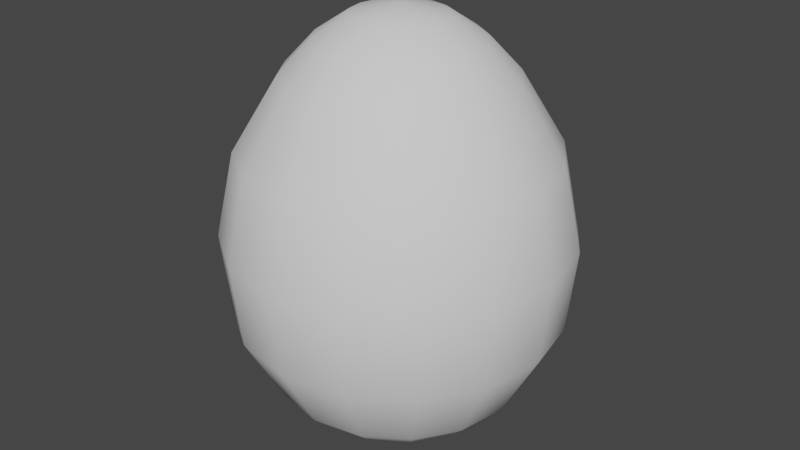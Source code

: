 # Source: Egg01.blend  (saved by Blender 2.90.8; exported with 4.5.12 LTS)
import bpy
from mathutils import Matrix  # noqa: F401  (used for matrix-valued properties, if any)

bpy.ops.wm.read_factory_settings(use_empty=True)
scene = bpy.context.scene
scene.name = 'Scene'

# ---- collections
col_collection = bpy.data.collections.new('Collection'); scene.collection.children.link(col_collection)

# ---- world
world_world = bpy.data.worlds.new('World'); scene.world = world_world
world_world.use_nodes = True; world_world.node_tree.nodes.clear()
_N = world_world.node_tree.nodes; _L = world_world.node_tree.links
n0 = _N.new('ShaderNodeOutputWorld'); n0.name = 'World Output'; n0.location = (300, 300)
n1 = _N.new('ShaderNodeBackground'); n1.name = 'Background'; n1.location = (10, 300)
n1.inputs[0].default_value = (0.05088, 0.05088, 0.05088, 1.0)
_L.new(n1.outputs[0], n0.inputs[0])
n0.is_active_output = True
world_world.color = (0.05088, 0.05088, 0.05088)
world_world.use_sun_shadow = False
world_world.sun_shadow_jitter_overblur = 0.0

# ---- meshes
me_sphere = bpy.data.meshes.new('Sphere')
me_sphere.from_pydata([(-1.085e-08, 0.2168, 0.3399), (-1.131e-08, 0.302, 0.2001), (-1.062e-08, 0.3208, -0.1298), (-1.22e-08, 0.08815, -0.3724), (0.03472, 0.08382, 0.4485), (0.08295, 0.2003, 0.3399), (0.1156, 0.279, 0.2001), (0.1293, 0.3122, 0.03512), (0.1228, 0.2964, -0.1298), (0.0936, 0.226, -0.2697), (0.03373, 0.08144, -0.3724), (0.06415, 0.06415, 0.4485), (0.1533, 0.1533, 0.3399), (0.2136, 0.2136, 0.2001), (0.2389, 0.2389, 0.03512), (0.2269, 0.2269, -0.1298), (0.1729, 0.1729, -0.2697), (0.06233, 0.06233, -0.3724), (0.08382, 0.03472, 0.4485), (0.2003, 0.08295, 0.3399), (0.279, 0.1156, 0.2001), (0.3122, 0.1293, 0.03512), (0.2964, 0.1228, -0.1298), (0.226, 0.0936, -0.2697), (0.08144, 0.03373, -0.3724), (0.09072, -2.886e-08, 0.4485), (0.2168, -4.793e-08, 0.3399), (0.302, -7.048e-08, 0.2001), (0.3379, -7.263e-08, 0.03512), (0.3208, -7.467e-08, -0.1298), (0.2446, -5.359e-08, -0.2697), (0.08815, -4.409e-08, -0.3724), (0.08382, -0.03472, 0.4485), (0.2003, -0.08295, 0.3399), (0.279, -0.1156, 0.2001), (0.3122, -0.1293, 0.03512), (0.2964, -0.1228, -0.1298), (0.226, -0.0936, -0.2697), (0.08144, -0.03373, -0.3724), (0.06415, -0.06415, 0.4485), (0.1533, -0.1533, 0.3399), (0.2136, -0.2136, 0.2001), (0.2389, -0.2389, 0.03512), (0.2269, -0.2269, -0.1298), (0.1729, -0.1729, -0.2697), (0.06233, -0.06233, -0.3724), (0.03472, -0.08382, 0.4485), (0.08295, -0.2003, 0.3399), (0.1156, -0.279, 0.2001), (0.1293, -0.3122, 0.03512), (0.1228, -0.2964, -0.1298), (0.0936, -0.226, -0.2697), (0.03373, -0.08144, -0.3724), (-2.739e-08, -0.09072, 0.4485), (-9.251e-08, -0.2168, 0.3399), (-1.081e-07, -0.302, 0.2001), (-1.207e-07, -0.3379, 0.03512), (-1.135e-07, -0.3208, -0.1298), (-1.028e-07, -0.2446, -0.2697), (-4.954e-08, -0.08815, -0.3724), (-0.03472, -0.08382, 0.4485), (-0.08295, -0.2003, 0.3399), (-0.1156, -0.279, 0.2001), (-0.1293, -0.3122, 0.03512), (-0.1228, -0.2964, -0.1298), (-0.0936, -0.226, -0.2697), (-0.03373, -0.08144, -0.3724), (-0.06415, -0.06415, 0.4485), (-0.1533, -0.1533, 0.3399), (-0.2136, -0.2136, 0.2001), (-0.2389, -0.2389, 0.03512), (-0.2269, -0.2269, -0.1298), (-0.1729, -0.1729, -0.2697), (-0.06233, -0.06233, -0.3724), (-0.08382, -0.03472, 0.4485), (-0.2003, -0.08295, 0.3399), (-0.279, -0.1156, 0.2001), (-0.3122, -0.1293, 0.03512), (-0.2964, -0.1228, -0.1298), (-0.226, -0.0936, -0.2697), (-0.08144, -0.03373, -0.3724), (-0.09072, -6.01e-10, 0.4485), (-0.2168, 7.997e-08, 0.3399), (-0.302, 9.514e-08, 0.2001), (-0.3379, 1.288e-07, 0.03512), (-0.3208, 1.013e-07, -0.1298), (-0.2446, 9.073e-08, -0.2697), (-0.08815, 2.113e-08, -0.3724), (-0.08382, 0.03472, 0.4485), (-0.2003, 0.08295, 0.3399), (-0.279, 0.1156, 0.2001), (-0.3122, 0.1293, 0.03512), (-0.2964, 0.1228, -0.1298), (-0.226, 0.0936, -0.2697), (-0.08144, 0.03373, -0.3724), (-0.06415, 0.06415, 0.4485), (-0.1533, 0.1533, 0.3399), (-0.2136, 0.2136, 0.2001), (-0.2389, 0.2389, 0.03512), (-0.2269, 0.2269, -0.1298), (-0.1729, 0.1729, -0.2697), (-0.06233, 0.06233, -0.3724), (-0.03472, 0.08382, 0.4485), (-0.08295, 0.2003, 0.3399), (-0.1156, 0.279, 0.2001), (-0.1293, 0.3122, 0.03512), (-0.1228, 0.2964, -0.1298), (-0.0936, 0.226, -0.2697), (-0.03373, 0.08144, -0.3724), (-1.075e-08, -7.556e-08, 0.4672), (1.5e-08, 0.09072, 0.4485), (2.116e-07, 0.3379, 0.03512), (1.394e-07, 0.2446, -0.2697), (-1.083e-08, -2.637e-08, -0.3865), (0.07432, 0.1794, -0.3164), (0.1373, 0.1373, -0.3164), (0.1794, 0.07432, -0.3164), (0.1942, -5.647e-08, -0.3164), (0.1794, -0.07432, -0.3164), (0.1373, -0.1373, -0.3164), (0.07432, -0.1794, -0.3164), (-8.71e-08, -0.1942, -0.3164), (-0.07432, -0.1794, -0.3164), (-0.1373, -0.1373, -0.3164), (-0.1794, -0.07432, -0.3164), (-0.1942, 6.729e-08, -0.3164), (-0.1794, 0.07432, -0.3164), (-0.1373, 0.1373, -0.3164), (-0.07432, 0.1794, -0.3164), (7.051e-08, 0.1942, -0.3164), (0.05813, 0.1403, -0.3444), (0.1074, 0.1074, -0.3444), (0.1403, 0.05813, -0.3444), (0.1519, -5.314e-08, -0.3444), (0.1403, -0.05813, -0.3444), (0.1074, -0.1074, -0.3444), (0.05813, -0.1403, -0.3444), (-7.244e-08, -0.1519, -0.3444), (-0.05813, -0.1403, -0.3444), (-0.1074, -0.1074, -0.3444), (-0.1403, -0.05813, -0.3444), (-0.1519, 4.853e-08, -0.3444), (-0.1403, 0.05813, -0.3444), (-0.1074, 0.1074, -0.3444), (-0.05813, 0.1403, -0.3444), (3.244e-08, 0.1519, -0.3444), (0.06, 0.1449, 0.4041), (0.1109, 0.1109, 0.4041), (0.1449, 0.06, 0.4041), (0.1568, -3.697e-08, 0.4041), (0.1449, -0.06, 0.4041), (0.1109, -0.1109, 0.4041), (0.06, -0.1449, 0.4041), (-4.99e-08, -0.1568, 0.4041), (-0.06, -0.1449, 0.4041), (-0.1109, -0.1109, 0.4041), (-0.1449, -0.06, 0.4041), (-0.1568, 2.532e-08, 0.4041), (-0.1449, 0.06, 0.4041), (-0.1109, 0.1109, 0.4041), (-0.06, 0.1449, 0.4041), (1.9e-08, 0.1568, 0.4041)], [], [(129, 112, 9, 114), (2, 111, 7, 8), (1, 0, 5, 6), (110, 109, 4), (113, 3, 10), (112, 2, 8, 9), (111, 1, 6, 7), (161, 110, 4, 146), (4, 109, 11), (113, 10, 17), (9, 8, 15, 16), (7, 6, 13, 14), (146, 4, 11, 147), (114, 9, 16, 115), (8, 7, 14, 15), (6, 5, 12, 13), (16, 15, 22, 23), (14, 13, 20, 21), (147, 11, 18, 148), (115, 16, 23, 116), (15, 14, 21, 22), (13, 12, 19, 20), (11, 109, 18), (113, 17, 24), (116, 23, 30, 117), (22, 21, 28, 29), (20, 19, 26, 27), (18, 109, 25), (113, 24, 31), (23, 22, 29, 30), (21, 20, 27, 28), (148, 18, 25, 149), (29, 28, 35, 36), (27, 26, 33, 34), (25, 109, 32), (113, 31, 38), (30, 29, 36, 37), (28, 27, 34, 35), (149, 25, 32, 150), (117, 30, 37, 118), (113, 38, 45), (37, 36, 43, 44), (35, 34, 41, 42), (150, 32, 39, 151), (118, 37, 44, 119), (36, 35, 42, 43), (34, 33, 40, 41), (32, 109, 39), (42, 41, 48, 49), (151, 39, 46, 152), (119, 44, 51, 120), (43, 42, 49, 50), (41, 40, 47, 48), (39, 109, 46), (113, 45, 52), (44, 43, 50, 51), (120, 51, 58, 121), (50, 49, 56, 57), (48, 47, 54, 55), (46, 109, 53), (113, 52, 59), (51, 50, 57, 58), (49, 48, 55, 56), (152, 46, 53, 153), (55, 54, 61, 62), (53, 109, 60), (113, 59, 66), (58, 57, 64, 65), (56, 55, 62, 63), (153, 53, 60, 154), (121, 58, 65, 122), (57, 56, 63, 64), (113, 66, 73), (65, 64, 71, 72), (63, 62, 69, 70), (154, 60, 67, 155), (122, 65, 72, 123), (64, 63, 70, 71), (62, 61, 68, 69), (60, 109, 67), (155, 67, 74, 156), (123, 72, 79, 124), (71, 70, 77, 78), (69, 68, 75, 76), (67, 109, 74), (113, 73, 80), (72, 71, 78, 79), (70, 69, 76, 77), (124, 79, 86, 125), (78, 77, 84, 85), (76, 75, 82, 83), (74, 109, 81), (113, 80, 87), (79, 78, 85, 86), (77, 76, 83, 84), (156, 74, 81, 157), (81, 109, 88), (113, 87, 94), (86, 85, 92, 93), (84, 83, 90, 91), (157, 81, 88, 158), (125, 86, 93, 126), (85, 84, 91, 92), (83, 82, 89, 90), (93, 92, 99, 100), (91, 90, 97, 98), (158, 88, 95, 159), (126, 93, 100, 127), (92, 91, 98, 99), (90, 89, 96, 97), (88, 109, 95), (113, 94, 101), (127, 100, 107, 128), (99, 98, 105, 106), (97, 96, 103, 104), (95, 109, 102), (113, 101, 108), (100, 99, 106, 107), (98, 97, 104, 105), (159, 95, 102, 160), (106, 105, 111, 2), (104, 103, 0, 1), (102, 109, 110), (113, 108, 3), (107, 106, 2, 112), (105, 104, 1, 111), (160, 102, 110, 161), (128, 107, 112, 129), (144, 128, 129, 145), (143, 127, 128, 144), (142, 126, 127, 143), (141, 125, 126, 142), (140, 124, 125, 141), (139, 123, 124, 140), (138, 122, 123, 139), (137, 121, 122, 138), (136, 120, 121, 137), (135, 119, 120, 136), (134, 118, 119, 135), (133, 117, 118, 134), (132, 116, 117, 133), (131, 115, 116, 132), (130, 114, 115, 131), (145, 129, 114, 130), (3, 145, 130, 10), (10, 130, 131, 17), (17, 131, 132, 24), (24, 132, 133, 31), (31, 133, 134, 38), (38, 134, 135, 45), (45, 135, 136, 52), (52, 136, 137, 59), (59, 137, 138, 66), (66, 138, 139, 73), (73, 139, 140, 80), (80, 140, 141, 87), (87, 141, 142, 94), (94, 142, 143, 101), (101, 143, 144, 108), (108, 144, 145, 3), (103, 160, 161, 0), (96, 159, 160, 103), (89, 158, 159, 96), (82, 157, 158, 89), (75, 156, 157, 82), (68, 155, 156, 75), (61, 154, 155, 68), (54, 153, 154, 61), (47, 152, 153, 54), (40, 151, 152, 47), (33, 150, 151, 40), (26, 149, 150, 33), (19, 148, 149, 26), (12, 147, 148, 19), (5, 146, 147, 12), (0, 161, 146, 5)])
me_sphere.polygons.foreach_set('use_smooth', [True] * 176)
_uv = me_sphere.uv_layers.new(name='UVMap')
_uv.uv.foreach_set('vector', [0.75, 0.1875, 0.75, 0.25, 0.6875, 0.25, 0.6875, 0.1875, 0.75, 0.375, 0.75, 0.5, 0.6875, 0.5, 0.6875, 0.375, 0.75, 0.625, 0.75, 0.75, 0.6875, 0.75, 0.6875, 0.625, 0.75, 0.875, 0.7188, 1.0, 0.6875, 0.875, 0.7188, 0.0, 0.75, 0.125, 0.6875, 0.125, 0.75, 0.25, 0.75, 0.375, 0.6875, 0.375, 0.6875, 0.25, 0.75, 0.5, 0.75, 0.625, 0.6875, 0.625, 0.6875, 0.5, 0.75, 0.8508, 0.75, 0.875, 0.6875, 0.875, 0.6875, 0.8508, 0.6875, 0.875, 0.6562, 1.0, 0.625, 0.875, 0.6562, 0.0, 0.6875, 0.125, 0.625, 0.125, 0.6875, 0.25, 0.6875, 0.375, 0.625, 0.375, 0.625, 0.25, 0.6875, 0.5, 0.6875, 0.625, 0.625, 0.625, 0.625, 0.5, 0.6875, 0.8508, 0.6875, 0.875, 0.625, 0.875, 0.625, 0.8508, 0.6875, 0.1875, 0.6875, 0.25, 0.625, 0.25, 0.625, 0.1875, 0.6875, 0.375, 0.6875, 0.5, 0.625, 0.5, 0.625, 0.375, 0.6875, 0.625, 0.6875, 0.75, 0.625, 0.75, 0.625, 0.625, 0.625, 0.25, 0.625, 0.375, 0.5625, 0.375, 0.5625, 0.25, 0.625, 0.5, 0.625, 0.625, 0.5625, 0.625, 0.5625, 0.5, 0.625, 0.8508, 0.625, 0.875, 0.5625, 0.875, 0.5625, 0.8508, 0.625, 0.1875, 0.625, 0.25, 0.5625, 0.25, 0.5625, 0.1875, 0.625, 0.375, 0.625, 0.5, 0.5625, 0.5, 0.5625, 0.375, 0.625, 0.625, 0.625, 0.75, 0.5625, 0.75, 0.5625, 0.625, 0.625, 0.875, 0.5938, 1.0, 0.5625, 0.875, 0.5938, 0.0, 0.625, 0.125, 0.5625, 0.125, 0.5625, 0.1875, 0.5625, 0.25, 0.5, 0.25, 0.5, 0.1875, 0.5625, 0.375, 0.5625, 0.5, 0.5, 0.5, 0.5, 0.375, 0.5625, 0.625, 0.5625, 0.75, 0.5, 0.75, 0.5, 0.625, 0.5625, 0.875, 0.5313, 1.0, 0.5, 0.875, 0.5313, 0.0, 0.5625, 0.125, 0.5, 0.125, 0.5625, 0.25, 0.5625, 0.375, 0.5, 0.375, 0.5, 0.25, 0.5625, 0.5, 0.5625, 0.625, 0.5, 0.625, 0.5, 0.5, 0.5625, 0.8508, 0.5625, 0.875, 0.5, 0.875, 0.5, 0.8508, 0.5, 0.375, 0.5, 0.5, 0.4375, 0.5, 0.4375, 0.375, 0.5, 0.625, 0.5, 0.75, 0.4375, 0.75, 0.4375, 0.625, 0.5, 0.875, 0.4688, 1.0, 0.4375, 0.875, 0.4688, 0.0, 0.5, 0.125, 0.4375, 0.125, 0.5, 0.25, 0.5, 0.375, 0.4375, 0.375, 0.4375, 0.25, 0.5, 0.5, 0.5, 0.625, 0.4375, 0.625, 0.4375, 0.5, 0.5, 0.8508, 0.5, 0.875, 0.4375, 0.875, 0.4375, 0.8508, 0.5, 0.1875, 0.5, 0.25, 0.4375, 0.25, 0.4375, 0.1875, 0.4063, 0.0, 0.4375, 0.125, 0.375, 0.125, 0.4375, 0.25, 0.4375, 0.375, 0.375, 0.375, 0.375, 0.25, 0.4375, 0.5, 0.4375, 0.625, 0.375, 0.625, 0.375, 0.5, 0.4375, 0.8508, 0.4375, 0.875, 0.375, 0.875, 0.375, 0.8508, 0.4375, 0.1875, 0.4375, 0.25, 0.375, 0.25, 0.375, 0.1875, 0.4375, 0.375, 0.4375, 0.5, 0.375, 0.5, 0.375, 0.375, 0.4375, 0.625, 0.4375, 0.75, 0.375, 0.75, 0.375, 0.625, 0.4375, 0.875, 0.4063, 1.0, 0.375, 0.875, 0.375, 0.5, 0.375, 0.625, 0.3125, 0.625, 0.3125, 0.5, 0.375, 0.8508, 0.375, 0.875, 0.3125, 0.875, 0.3125, 0.8508, 0.375, 0.1875, 0.375, 0.25, 0.3125, 0.25, 0.3125, 0.1875, 0.375, 0.375, 0.375, 0.5, 0.3125, 0.5, 0.3125, 0.375, 0.375, 0.625, 0.375, 0.75, 0.3125, 0.75, 0.3125, 0.625, 0.375, 0.875, 0.3438, 1.0, 0.3125, 0.875, 0.3438, 0.0, 0.375, 0.125, 0.3125, 0.125, 0.375, 0.25, 0.375, 0.375, 0.3125, 0.375, 0.3125, 0.25, 0.3125, 0.1875, 0.3125, 0.25, 0.25, 0.25, 0.25, 0.1875, 0.3125, 0.375, 0.3125, 0.5, 0.25, 0.5, 0.25, 0.375, 0.3125, 0.625, 0.3125, 0.75, 0.25, 0.75, 0.25, 0.625, 0.3125, 0.875, 0.2812, 1.0, 0.25, 0.875, 0.2812, 0.0, 0.3125, 0.125, 0.25, 0.125, 0.3125, 0.25, 0.3125, 0.375, 0.25, 0.375, 0.25, 0.25, 0.3125, 0.5, 0.3125, 0.625, 0.25, 0.625, 0.25, 0.5, 0.3125, 0.8508, 0.3125, 0.875, 0.25, 0.875, 0.25, 0.8508, 0.25, 0.625, 0.25, 0.75, 0.1875, 0.75, 0.1875, 0.625, 0.25, 0.875, 0.2187, 1.0, 0.1875, 0.875, 0.2187, 0.0, 0.25, 0.125, 0.1875, 0.125, 0.25, 0.25, 0.25, 0.375, 0.1875, 0.375, 0.1875, 0.25, 0.25, 0.5, 0.25, 0.625, 0.1875, 0.625, 0.1875, 0.5, 0.25, 0.8508, 0.25, 0.875, 0.1875, 0.875, 0.1875, 0.8508, 0.25, 0.1875, 0.25, 0.25, 0.1875, 0.25, 0.1875, 0.1875, 0.25, 0.375, 0.25, 0.5, 0.1875, 0.5, 0.1875, 0.375, 0.1562, 0.0, 0.1875, 0.125, 0.125, 0.125, 0.1875, 0.25, 0.1875, 0.375, 0.125, 0.375, 0.125, 0.25, 0.1875, 0.5, 0.1875, 0.625, 0.125, 0.625, 0.125, 0.5, 0.1875, 0.8508, 0.1875, 0.875, 0.125, 0.875, 0.125, 0.8508, 0.1875, 0.1875, 0.1875, 0.25, 0.125, 0.25, 0.125, 0.1875, 0.1875, 0.375, 0.1875, 0.5, 0.125, 0.5, 0.125, 0.375, 0.1875, 0.625, 0.1875, 0.75, 0.125, 0.75, 0.125, 0.625, 0.1875, 0.875, 0.1562, 1.0, 0.125, 0.875, 0.125, 0.8508, 0.125, 0.875, 0.0625, 0.875, 0.0625, 0.8508, 0.125, 0.1875, 0.125, 0.25, 0.0625, 0.25, 0.0625, 0.1875, 0.125, 0.375, 0.125, 0.5, 0.0625, 0.5, 0.0625, 0.375, 0.125, 0.625, 0.125, 0.75, 0.0625, 0.75, 0.0625, 0.625, 0.125, 0.875, 0.09375, 1.0, 0.0625, 0.875, 0.09375, 0.0, 0.125, 0.125, 0.0625, 0.125, 0.125, 0.25, 0.125, 0.375, 0.0625, 0.375, 0.0625, 0.25, 0.125, 0.5, 0.125, 0.625, 0.0625, 0.625, 0.0625, 0.5, 0.0625, 0.1875, 0.0625, 0.25, 0.0, 0.25, 0.0, 0.1875, 0.0625, 0.375, 0.0625, 0.5, 0.0, 0.5, 0.0, 0.375, 0.0625, 0.625, 0.0625, 0.75, 0.0, 0.75, 0.0, 0.625, 0.0625, 0.875, 0.03125, 1.0, 0.0, 0.875, 0.03125, 0.0, 0.0625, 0.125, 0.0, 0.125, 0.0625, 0.25, 0.0625, 0.375, 0.0, 0.375, 0.0, 0.25, 0.0625, 0.5, 0.0625, 0.625, 0.0, 0.625, 0.0, 0.5, 0.0625, 0.8508, 0.0625, 0.875, 0.0, 0.875, 0.0, 0.8508, 1.0, 0.875, 0.9687, 1.0, 0.9375, 0.875, 0.9687, 0.0, 1.0, 0.125, 0.9375, 0.125, 1.0, 0.25, 1.0, 0.375, 0.9375, 0.375, 0.9375, 0.25, 1.0, 0.5, 1.0, 0.625, 0.9375, 0.625, 0.9375, 0.5, 1.0, 0.8508, 1.0, 0.875, 0.9375, 0.875, 0.9375, 0.8508, 1.0, 0.1875, 1.0, 0.25, 0.9375, 0.25, 0.9375, 0.1875, 1.0, 0.375, 1.0, 0.5, 0.9375, 0.5, 0.9375, 0.375, 1.0, 0.625, 1.0, 0.75, 0.9375, 0.75, 0.9375, 0.625, 0.9375, 0.25, 0.9375, 0.375, 0.875, 0.375, 0.875, 0.25, 0.9375, 0.5, 0.9375, 0.625, 0.875, 0.625, 0.875, 0.5, 0.9375, 0.8508, 0.9375, 0.875, 0.875, 0.875, 0.875, 0.8508, 0.9375, 0.1875, 0.9375, 0.25, 0.875, 0.25, 0.875, 0.1875, 0.9375, 0.375, 0.9375, 0.5, 0.875, 0.5, 0.875, 0.375, 0.9375, 0.625, 0.9375, 0.75, 0.875, 0.75, 0.875, 0.625, 0.9375, 0.875, 0.9062, 1.0, 0.875, 0.875, 0.9062, 0.0, 0.9375, 0.125, 0.875, 0.125, 0.875, 0.1875, 0.875, 0.25, 0.8125, 0.25, 0.8125, 0.1875, 0.875, 0.375, 0.875, 0.5, 0.8125, 0.5, 0.8125, 0.375, 0.875, 0.625, 0.875, 0.75, 0.8125, 0.75, 0.8125, 0.625, 0.875, 0.875, 0.8437, 1.0, 0.8125, 0.875, 0.8437, 0.0, 0.875, 0.125, 0.8125, 0.125, 0.875, 0.25, 0.875, 0.375, 0.8125, 0.375, 0.8125, 0.25, 0.875, 0.5, 0.875, 0.625, 0.8125, 0.625, 0.8125, 0.5, 0.875, 0.8508, 0.875, 0.875, 0.8125, 0.875, 0.8125, 0.8508, 0.8125, 0.375, 0.8125, 0.5, 0.75, 0.5, 0.75, 0.375, 0.8125, 0.625, 0.8125, 0.75, 0.75, 0.75, 0.75, 0.625, 0.8125, 0.875, 0.7812, 1.0, 0.75, 0.875, 0.7812, 0.0, 0.8125, 0.125, 0.75, 0.125, 0.8125, 0.25, 0.8125, 0.375, 0.75, 0.375, 0.75, 0.25, 0.8125, 0.5, 0.8125, 0.625, 0.75, 0.625, 0.75, 0.5, 0.8125, 0.8508, 0.8125, 0.875, 0.75, 0.875, 0.75, 0.8508, 0.8125, 0.1875, 0.8125, 0.25, 0.75, 0.25, 0.75, 0.1875, 0.8125, 0.1562, 0.8125, 0.1875, 0.75, 0.1875, 0.75, 0.1563, 0.875, 0.1562, 0.875, 0.1875, 0.8125, 0.1875, 0.8125, 0.1562, 0.9375, 0.1562, 0.9375, 0.1875, 0.875, 0.1875, 0.875, 0.1562, 1.0, 0.1562, 1.0, 0.1875, 0.9375, 0.1875, 0.9375, 0.1562, 0.0625, 0.1562, 0.0625, 0.1875, 0.0, 0.1875, 0.0, 0.1562, 0.125, 0.1562, 0.125, 0.1875, 0.0625, 0.1875, 0.0625, 0.1562, 0.1875, 0.1562, 0.1875, 0.1875, 0.125, 0.1875, 0.125, 0.1562, 0.25, 0.1562, 0.25, 0.1875, 0.1875, 0.1875, 0.1875, 0.1562, 0.3125, 0.1562, 0.3125, 0.1875, 0.25, 0.1875, 0.25, 0.1562, 0.375, 0.1562, 0.375, 0.1875, 0.3125, 0.1875, 0.3125, 0.1562, 0.4375, 0.1562, 0.4375, 0.1875, 0.375, 0.1875, 0.375, 0.1562, 0.5, 0.1562, 0.5, 0.1875, 0.4375, 0.1875, 0.4375, 0.1562, 0.5625, 0.1562, 0.5625, 0.1875, 0.5, 0.1875, 0.5, 0.1562, 0.625, 0.1562, 0.625, 0.1875, 0.5625, 0.1875, 0.5625, 0.1562, 0.6875, 0.1563, 0.6875, 0.1875, 0.625, 0.1875, 0.625, 0.1562, 0.75, 0.1563, 0.75, 0.1875, 0.6875, 0.1875, 0.6875, 0.1563, 0.75, 0.125, 0.75, 0.1563, 0.6875, 0.1563, 0.6875, 0.125, 0.6875, 0.125, 0.6875, 0.1563, 0.625, 0.1562, 0.625, 0.125, 0.625, 0.125, 0.625, 0.1562, 0.5625, 0.1562, 0.5625, 0.125, 0.5625, 0.125, 0.5625, 0.1562, 0.5, 0.1562, 0.5, 0.125, 0.5, 0.125, 0.5, 0.1562, 0.4375, 0.1562, 0.4375, 0.125, 0.4375, 0.125, 0.4375, 0.1562, 0.375, 0.1562, 0.375, 0.125, 0.375, 0.125, 0.375, 0.1562, 0.3125, 0.1562, 0.3125, 0.125, 0.3125, 0.125, 0.3125, 0.1562, 0.25, 0.1562, 0.25, 0.125, 0.25, 0.125, 0.25, 0.1562, 0.1875, 0.1562, 0.1875, 0.125, 0.1875, 0.125, 0.1875, 0.1562, 0.125, 0.1562, 0.125, 0.125, 0.125, 0.125, 0.125, 0.1562, 0.0625, 0.1562, 0.0625, 0.125, 0.0625, 0.125, 0.0625, 0.1562, 0.0, 0.1562, 0.0, 0.125, 1.0, 0.125, 1.0, 0.1562, 0.9375, 0.1562, 0.9375, 0.125, 0.9375, 0.125, 0.9375, 0.1562, 0.875, 0.1562, 0.875, 0.125, 0.875, 0.125, 0.875, 0.1562, 0.8125, 0.1562, 0.8125, 0.125, 0.8125, 0.125, 0.8125, 0.1562, 0.75, 0.1563, 0.75, 0.125, 0.8125, 0.75, 0.8125, 0.8508, 0.75, 0.8508, 0.75, 0.75, 0.875, 0.75, 0.875, 0.8508, 0.8125, 0.8508, 0.8125, 0.75, 0.9375, 0.75, 0.9375, 0.8508, 0.875, 0.8508, 0.875, 0.75, 1.0, 0.75, 1.0, 0.8508, 0.9375, 0.8508, 0.9375, 0.75, 0.0625, 0.75, 0.0625, 0.8508, 0.0, 0.8508, 0.0, 0.75, 0.125, 0.75, 0.125, 0.8508, 0.0625, 0.8508, 0.0625, 0.75, 0.1875, 0.75, 0.1875, 0.8508, 0.125, 0.8508, 0.125, 0.75, 0.25, 0.75, 0.25, 0.8508, 0.1875, 0.8508, 0.1875, 0.75, 0.3125, 0.75, 0.3125, 0.8508, 0.25, 0.8508, 0.25, 0.75, 0.375, 0.75, 0.375, 0.8508, 0.3125, 0.8508, 0.3125, 0.75, 0.4375, 0.75, 0.4375, 0.8508, 0.375, 0.8508, 0.375, 0.75, 0.5, 0.75, 0.5, 0.8508, 0.4375, 0.8508, 0.4375, 0.75, 0.5625, 0.75, 0.5625, 0.8508, 0.5, 0.8508, 0.5, 0.75, 0.625, 0.75, 0.625, 0.8508, 0.5625, 0.8508, 0.5625, 0.75, 0.6875, 0.75, 0.6875, 0.8508, 0.625, 0.8508, 0.625, 0.75, 0.75, 0.75, 0.75, 0.8508, 0.6875, 0.8508, 0.6875, 0.75])
me_sphere.use_remesh_fix_poles = True
me_sphere.use_remesh_preserve_attributes = False
me_sphere.use_mirror_vertex_groups = False
me_sphere.update()

# ---- objects
ob_sphere = bpy.data.objects.new('Sphere', me_sphere)

# ---- transforms, parenting, visibility, modifiers, constraints
ob_sphere.location = (1.076e-08, 7.773e-08, 0.3865)
ob_sphere.lineart.crease_threshold = 0.0

# ---- collection membership
col_collection.objects.link(ob_sphere)

# ---- scene / render settings (as saved in the file)
scene.frame_start = 1; scene.frame_end = 250; scene.frame_set(1)
scene.render.engine = 'BLENDER_EEVEE_NEXT'
scene.cycles.samples = 128
scene.cycles.sampling_pattern = 'TABULATED_SOBOL'
scene.cycles.use_adaptive_sampling = False
scene.cycles.use_light_tree = False
scene.view_settings.view_transform = 'Filmic'
bpy.context.view_layer.update()

# ---- added for rendering (the .blend has no active camera and no usable light): camera, sun
cam_auto = bpy.data.cameras.new('AutoCamera')
cam_auto.lens = 50.0
cam_auto.sensor_width = 36.0
cam_auto.clip_end = 1000.0
ob_auto_camera = bpy.data.objects.new('AutoCamera', cam_auto)
scene.collection.objects.link(ob_auto_camera)
ob_auto_camera.location = (1.18563, -1.42276, 1.37536)
ob_auto_camera.rotation_euler = (1.09748, -7.21219e-08, 0.694738)
scene.camera = ob_auto_camera
light_auto_sun = bpy.data.lights.new('AutoSun', 'SUN')
light_auto_sun.energy = 3.0
light_auto_sun.angle = 0.0523599
ob_auto_sun = bpy.data.objects.new('AutoSun', light_auto_sun)
scene.collection.objects.link(ob_auto_sun)
ob_auto_sun.rotation_euler = (0.872665, 0.174533, 0.523599)
bpy.context.view_layer.update()
